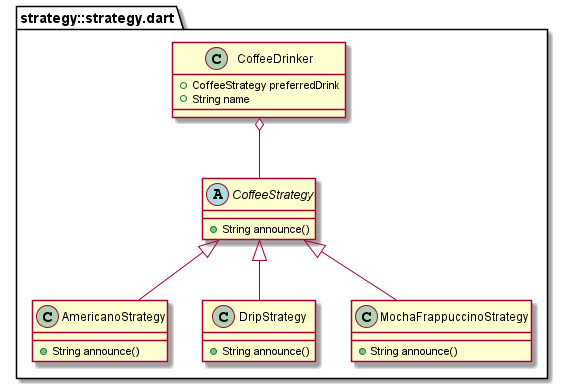

The diagram above was rendered by PlantUML. Its source (embedded in the PNG):
@startuml
set namespaceSeparator ::

abstract class "strategy::strategy.dart::CoffeeStrategy" {
  +String announce()
}

class "strategy::strategy.dart::AmericanoStrategy" {
  +String announce()
}

"strategy::strategy.dart::CoffeeStrategy" <|-- "strategy::strategy.dart::AmericanoStrategy"

class "strategy::strategy.dart::DripStrategy" {
  +String announce()
}

"strategy::strategy.dart::CoffeeStrategy" <|-- "strategy::strategy.dart::DripStrategy"

class "strategy::strategy.dart::MochaFrappuccinoStrategy" {
  +String announce()
}

"strategy::strategy.dart::CoffeeStrategy" <|-- "strategy::strategy.dart::MochaFrappuccinoStrategy"

class "strategy::strategy.dart::CoffeeDrinker" {
  +CoffeeStrategy preferredDrink
  +String name
}

"strategy::strategy.dart::CoffeeDrinker" o-- "strategy::strategy.dart::CoffeeStrategy"


@enduml